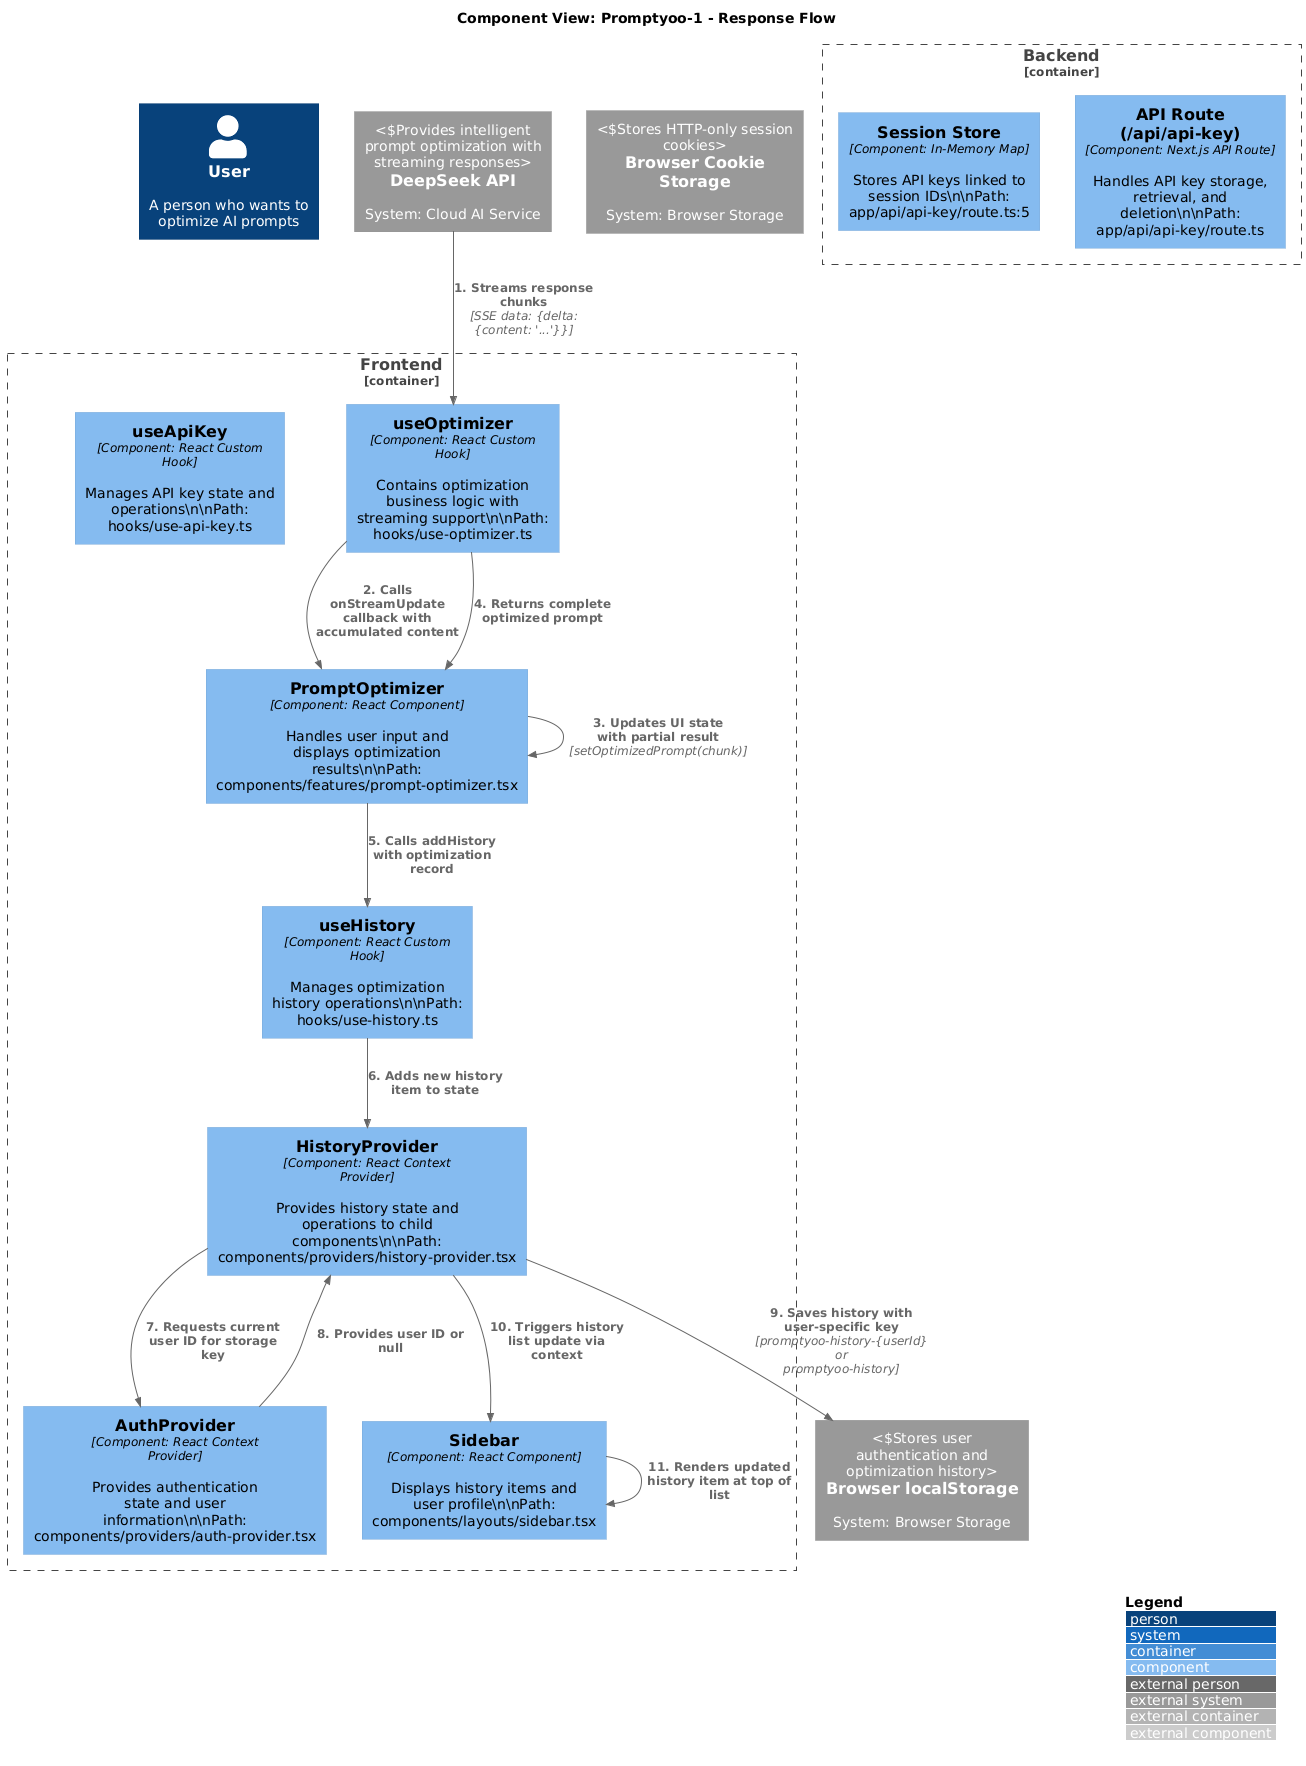

The diagram above was rendered by PlantUML. Its source (embedded in the PNG):
@startuml
!include https://raw.githubusercontent.com/plantuml-stdlib/C4-PlantUML/master/C4_Component.puml

LAYOUT_WITH_LEGEND()

title Component View: Promptyoo-1 - Response Flow

Person(user, "User", "A person who wants to optimize AI prompts")

Container_Boundary(frontend, "Frontend", "Next.js App Router") {
    Component(promptOptimizer, "PromptOptimizer", "Component: React Component", "Handles user input and displays optimization results\\n\\nPath: components/features/prompt-optimizer.tsx")

    Component(useOptimizer, "useOptimizer", "Component: React Custom Hook", "Contains optimization business logic with streaming support\\n\\nPath: hooks/use-optimizer.ts")

    Component(useApiKey, "useApiKey", "Component: React Custom Hook", "Manages API key state and operations\\n\\nPath: hooks/use-api-key.ts")

    Component(useHistory, "useHistory", "Component: React Custom Hook", "Manages optimization history operations\\n\\nPath: hooks/use-history.ts")

    Component(historyProvider, "HistoryProvider", "Component: React Context Provider", "Provides history state and operations to child components\\n\\nPath: components/providers/history-provider.tsx")

    Component(authProvider, "AuthProvider", "Component: React Context Provider", "Provides authentication state and user information\\n\\nPath: components/providers/auth-provider.tsx")

    Component(sidebar, "Sidebar", "Component: React Component", "Displays history items and user profile\\n\\nPath: components/layouts/sidebar.tsx")
}

Container_Boundary(backend, "Backend", "Next.js Server") {
    Component(apiRoute, "API Route (/api/api-key)", "Component: Next.js API Route", "Handles API key storage, retrieval, and deletion\\n\\nPath: app/api/api-key/route.ts")

    Component(sessionStore, "Session Store", "Component: In-Memory Map", "Stores API keys linked to session IDs\\n\\nPath: app/api/api-key/route.ts:5")
}

System_Ext(deepseekApi, "DeepSeek API", "System: Cloud AI Service", "Provides intelligent prompt optimization with streaming responses")

System_Ext(browserLocalStorage, "Browser localStorage", "System: Browser Storage", "Stores user authentication and optimization history")

System_Ext(browserCookieStorage, "Browser Cookie Storage", "System: Browser Storage", "Stores HTTP-only session cookies")

Rel(deepseekApi, useOptimizer, "1. Streams response chunks", "SSE data: {delta: {content: '...'}}")
Rel(useOptimizer, promptOptimizer, "2. Calls onStreamUpdate callback with accumulated content")
Rel(promptOptimizer, promptOptimizer, "3. Updates UI state with partial result", "setOptimizedPrompt(chunk)")
Rel(useOptimizer, promptOptimizer, "4. Returns complete optimized prompt")
Rel(promptOptimizer, useHistory, "5. Calls addHistory with optimization record")
Rel(useHistory, historyProvider, "6. Adds new history item to state")
Rel(historyProvider, authProvider, "7. Requests current user ID for storage key")
Rel(authProvider, historyProvider, "8. Provides user ID or null")
Rel(historyProvider, browserLocalStorage, "9. Saves history with user-specific key", "promptyoo-history-{userId} or promptyoo-history")
Rel(historyProvider, sidebar, "10. Triggers history list update via context")
Rel(sidebar, sidebar, "11. Renders updated history item at top of list")
@enduml